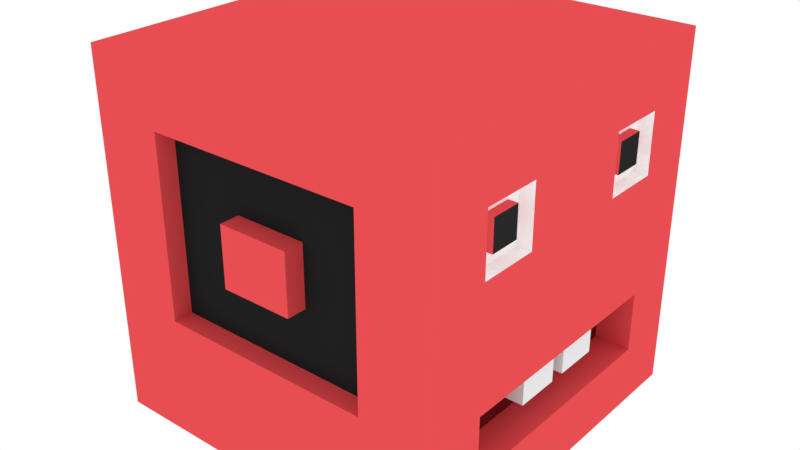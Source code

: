 # Source: tingo.blend  (saved by Blender 2.79.0; exported with 4.5.12 LTS)
import bpy
from mathutils import Matrix  # noqa: F401  (used for matrix-valued properties, if any)

bpy.ops.wm.read_factory_settings(use_empty=True)
scene = bpy.context.scene
scene.name = 'Scene'

# ---- collections
col_collection_1 = bpy.data.collections.new('Collection 1'); scene.collection.children.link(col_collection_1)

# ---- materials (node trees are filled in below, after node groups)
mat_material_002 = bpy.data.materials.new('Material.002')
mat_material_002.alpha_threshold = 0.0
mat_material_002.use_transparent_shadow = False
mat_material_002.diffuse_color = (0.8, 0.07694, 0.08521, 1.0)
mat_material_002.roughness = 0.5
mat_material_003 = bpy.data.materials.new('Material.003')
mat_material_003.alpha_threshold = 0.0
mat_material_003.use_transparent_shadow = False
mat_material_003.diffuse_color = (1.0, 1.0, 1.0, 1.0)
mat_material_003.roughness = 0.5
mat_material_004 = bpy.data.materials.new('Material.004')
mat_material_004.alpha_threshold = 0.0
mat_material_004.use_transparent_shadow = False
mat_material_004.diffuse_color = (0.02139, 0.02139, 0.02139, 1.0)
mat_material_004.roughness = 0.5
mat_material_006 = bpy.data.materials.new('Material.006')
mat_material_006.alpha_threshold = 0.0
mat_material_006.use_transparent_shadow = False
mat_material_006.roughness = 0.5
mat_material_007 = bpy.data.materials.new('Material.007')
mat_material_007.alpha_threshold = 0.0
mat_material_007.use_transparent_shadow = False
mat_material_007.diffuse_color = (0.1287, 0.007288, 0.009517, 1.0)
mat_material_007.roughness = 0.5
mat_material_008 = bpy.data.materials.new('Material.008')
mat_material_008.alpha_threshold = 0.0
mat_material_008.use_transparent_shadow = False
mat_material_008.diffuse_color = (0.01599, 0.01599, 0.01599, 1.0)
mat_material_008.roughness = 0.5

# ---- material node trees

# ---- world
world_world = bpy.data.worlds.new('World'); scene.world = world_world
world_world.color = (1.0, 1.0, 1.0)
world_world.use_sun_shadow = False
world_world.sun_shadow_jitter_overblur = 0.0
world_world.cycles.sampling_method = 'MANUAL'

# ---- meshes
me_cube = bpy.data.meshes.new('Cube')
me_cube.from_pydata([(-1.0, -1.0, -1.0), (-1.0, 1.0, -1.0), (1.0, -1.0, -1.0), (1.0, 1.0, -1.0), (-1.0, -1.0, -0.6667), (-1.0, -1.0, -0.3333), (-1.0, 1.0, -0.3333), (-1.0, 1.0, -0.6667), (1.0, -1.0, -0.3333), (1.0, -1.0, -0.6667), (1.0, 1.0, -0.6667), (1.0, 1.0, -0.3333), (-1.0, 0.6667, -1.0), (-1.0, 0.3333, -1.0), (-1.0, -3.65e-06, -1.0), (-1.0, -0.3333, -1.0), (-1.0, -0.6667, -1.0), (1.0, 0.6667, -1.0), (1.0, 0.3333, -1.0), (1.0, -3.65e-06, -1.0), (1.0, -0.3333, -1.0), (1.0, -0.6667, -1.0), (1.0, 0.6667, -0.6667), (1.0, 0.3333, -0.6667), (1.0, -2.443e-06, -0.6667), (1.0, -0.3333, -0.6667), (1.0, -0.6667, -0.6667), (1.0, 0.6667, -0.3333), (1.0, 0.3333, -0.3333), (1.0, -1.236e-06, -0.3333), (1.0, -0.3333, -0.3333), (1.0, -0.6667, -0.3333), (-1.0, 0.6667, -0.3333), (-1.0, 0.3333, -0.3333), (-1.0, -1.236e-06, -0.3333), (-1.0, -0.3333, -0.3333), (-1.0, -0.6667, -0.3333), (-1.0, 0.6667, -0.6667), (-1.0, 0.3333, -0.6667), (-1.0, -2.443e-06, -0.6667), (-1.0, -0.3333, -0.6667), (-1.0, -0.6667, -0.6667), (0.9223, 0.6667, -0.6667), (0.9223, 0.3333, -0.6667), (0.9223, 0.6667, -0.3333), (0.9223, 0.3333, -0.3333), (0.9223, 0.5848, -0.5848), (0.9223, 0.4152, -0.5848), (0.9223, 0.5848, -0.4152), (0.9223, 0.4152, -0.4152), (0.9745, 0.5848, -0.5848), (0.9745, 0.4152, -0.5848), (0.9745, 0.5848, -0.4152), (0.9745, 0.4152, -0.4152), (0.801, -0.3333, -0.6667), (0.801, -0.6667, -0.6667), (0.801, -0.3333, -0.3333), (0.801, -0.6667, -0.3333), (0.9744, -0.3333, -0.2904), (0.9744, -0.3333, -0.04294), (0.8266, -0.3333, -0.2904), (0.8266, -0.3333, -0.04294), (0.9744, -0.4972, -0.2904), (0.9744, -0.4972, -0.04294), (0.8266, -0.4972, -0.2904), (0.8266, -0.4972, -0.04294), (0.6, -1.0, -1.0), (0.2, -1.0, -1.0), (-0.2, -1.0, -1.0), (-0.6, -1.0, -1.0), (-0.6, 1.0, -1.0), (-0.2, 1.0, -1.0), (0.2, 1.0, -1.0), (0.6, 1.0, -1.0), (-0.6, 1.0, -0.6667), (-0.2, 1.0, -0.6667), (0.2, 1.0, -0.6667), (0.6, 1.0, -0.6667), (-0.6, 1.0, -0.3333), (-0.2, 1.0, -0.3333), (0.2, 1.0, -0.3333), (0.6, 1.0, -0.3333), (0.6, -1.0, -0.6667), (0.2, -1.0, -0.6667), (-0.2, -1.0, -0.6667), (-0.6, -1.0, -0.6667), (0.6, -1.0, -0.3333), (0.2, -1.0, -0.3333), (-0.2, -1.0, -0.3333), (-0.6, -1.0, -0.3333), (-0.6, -0.6667, -1.0), (-0.2, -0.6667, -1.0), (0.2, -0.6667, -1.0), (0.6, -0.6667, -1.0), (-0.6, -0.3333, -1.0), (-0.2, -0.3333, -1.0), (0.2, -0.3333, -1.0), (0.6, -0.3333, -1.0), (-0.6, -3.65e-06, -1.0), (-0.2, -3.65e-06, -1.0), (0.2, -3.65e-06, -1.0), (0.6, -3.65e-06, -1.0), (-0.6, 0.3333, -1.0), (-0.2, 0.3333, -1.0), (0.2, 0.3333, -1.0), (0.6, 0.3333, -1.0), (-0.6, 0.6667, -1.0), (-0.2, 0.6667, -1.0), (0.2, 0.6667, -1.0), (0.6, 0.6667, -1.0), (-0.6, -0.3333, -0.8909), (-0.2, -0.3333, -0.8909), (0.2, -0.3333, -0.8909), (0.6, -0.3333, -0.8909), (-0.6, -3.255e-06, -0.8909), (-0.2, -3.255e-06, -0.8909), (0.2, -3.255e-06, -0.8909), (0.6, -3.255e-06, -0.8909), (-0.6, 0.3333, -0.8909), (-0.2, 0.3333, -0.8909), (0.2, 0.3333, -0.8909), (0.6, 0.3333, -0.8909), (-0.6, 0.6667, -0.8909), (-0.2, 0.6667, -0.8909), (0.2, 0.6667, -0.8909), (0.6, 0.6667, -0.8909), (-1.0, -1.0, 1.0), (-1.0, 1.0, 1.0), (1.0, -1.0, 1.0), (1.0, 1.0, 1.0), (-1.0, -1.0, 0.6667), (-1.0, -1.0, 0.3333), (-1.0, -1.0, 3.62e-06), (-1.0, 1.0, -3.62e-06), (-1.0, 1.0, 0.3333), (-1.0, 1.0, 0.6667), (1.0, -1.0, 3.62e-06), (1.0, -1.0, 0.3333), (1.0, -1.0, 0.6667), (1.0, 1.0, 0.6667), (1.0, 1.0, 0.3333), (1.0, 1.0, -3.62e-06), (-1.0, 0.6667, 1.0), (-1.0, 0.3333, 1.0), (-1.0, 3.59e-06, 1.0), (-1.0, -0.3333, 1.0), (-1.0, -0.6667, 1.0), (1.0, 0.6667, 1.0), (1.0, 0.3333, 1.0), (1.0, 3.59e-06, 1.0), (1.0, -0.3333, 1.0), (1.0, -0.6667, 1.0), (1.0, 0.6667, 0.6667), (1.0, 0.3333, 0.6667), (1.0, 2.384e-06, 0.6667), (1.0, -0.3333, 0.6667), (1.0, -0.6667, 0.6667), (1.0, 0.6667, 0.3333), (1.0, 0.3333, 0.3333), (1.0, 1.177e-06, 0.3333), (1.0, -0.3333, 0.3333), (1.0, -0.6667, 0.3333), (1.0, 0.6667, -2.413e-06), (1.0, 0.3333, -1.207e-06), (1.0, -2.98e-08, 1.079e-13), (1.0, -0.3333, 1.207e-06), (1.0, -0.6667, 2.413e-06), (-1.0, 0.6667, -2.413e-06), (-1.0, 0.3333, -1.207e-06), (-1.0, -2.98e-08, 1.079e-13), (-1.0, -0.3333, 1.207e-06), (-1.0, -0.6667, 2.413e-06), (-1.0, 0.6667, 0.3333), (-1.0, 0.3333, 0.3333), (-1.0, 1.177e-06, 0.3333), (-1.0, -0.3333, 0.3333), (-1.0, -0.6667, 0.3333), (-1.0, 0.6667, 0.6667), (-1.0, 0.3333, 0.6667), (-1.0, 2.384e-06, 0.6667), (-1.0, -0.3333, 0.6667), (-1.0, -0.6667, 0.6667), (0.9223, 0.6667, 0.6667), (0.9223, 0.3333, 0.6667), (0.9223, 0.6667, 0.3333), (0.9223, 0.3333, 0.3333), (0.9223, 0.5848, 0.5848), (0.9223, 0.4152, 0.5848), (0.9223, 0.5848, 0.4152), (0.9223, 0.4152, 0.4152), (0.9745, 0.5848, 0.5848), (0.9745, 0.4152, 0.5848), (0.9745, 0.5848, 0.4152), (0.9745, 0.4152, 0.4152), (0.801, -0.3333, 0.6667), (0.801, -0.6667, 0.6667), (0.801, -0.3333, 0.3333), (0.801, -0.6667, 0.3333), (0.801, -0.3333, 1.207e-06), (0.801, -0.6667, 2.413e-06), (0.9744, -0.3333, 0.2904), (0.9744, -0.3333, 0.04295), (0.8266, -0.3333, 0.2904), (0.8266, -0.3333, 0.04295), (0.9744, -0.4972, 0.2904), (0.9744, -0.4972, 0.04295), (0.8266, -0.4972, 0.2904), (0.8266, -0.4972, 0.04295), (0.6, -1.0, 1.0), (0.2, -1.0, 1.0), (-0.2, -1.0, 1.0), (-0.6, -1.0, 1.0), (-0.6, 1.0, 1.0), (-0.2, 1.0, 1.0), (0.2, 1.0, 1.0), (0.6, 1.0, 1.0), (-0.6, 1.0, 0.6667), (-0.2, 1.0, 0.6667), (0.2, 1.0, 0.6667), (0.6, 1.0, 0.6667), (-0.6, 1.0, 0.3333), (-0.2, 1.0, 0.3333), (0.2, 1.0, 0.3333), (0.6, 1.0, 0.3333), (-0.6, 1.0, -3.62e-06), (-0.2, 1.0, -3.62e-06), (0.2, 1.0, -3.62e-06), (0.6, 1.0, -3.62e-06), (0.6, -1.0, 0.6667), (0.2, -1.0, 0.6667), (-0.2, -1.0, 0.6667), (-0.6, -1.0, 0.6667), (0.6, -1.0, 0.3333), (0.2, -1.0, 0.3333), (-0.2, -1.0, 0.3333), (-0.6, -1.0, 0.3333), (0.6, -1.0, 3.62e-06), (0.2, -1.0, 3.62e-06), (-0.2, -1.0, 3.62e-06), (-0.6, -1.0, 3.62e-06), (-0.6, -0.6667, 1.0), (-0.2, -0.6667, 1.0), (0.2, -0.6667, 1.0), (0.6, -0.6667, 1.0), (-0.6, -0.3333, 1.0), (-0.2, -0.3333, 1.0), (0.2, -0.3333, 1.0), (0.6, -0.3333, 1.0), (-0.6, 3.59e-06, 1.0), (-0.2, 3.59e-06, 1.0), (0.2, 3.59e-06, 1.0), (0.6, 3.59e-06, 1.0), (-0.6, 0.3333, 1.0), (-0.2, 0.3333, 1.0), (0.2, 0.3333, 1.0), (0.6, 0.3333, 1.0), (-0.6, 0.6667, 1.0), (-0.2, 0.6667, 1.0), (0.2, 0.6667, 1.0), (0.6, 0.6667, 1.0), (-0.6, -0.3333, 0.8909), (-0.2, -0.3333, 0.8909), (0.2, -0.3333, 0.8909), (0.6, -0.3333, 0.8909), (-0.6, 3.195e-06, 0.8909), (-0.2, 3.195e-06, 0.8909), (0.2, 3.195e-06, 0.8909), (0.6, 3.195e-06, 0.8909), (-0.6, 0.3333, 0.8909), (-0.2, 0.3333, 0.8909), (0.2, 0.3333, 0.8909), (0.6, 0.3333, 0.8909), (-0.6, 0.6667, 0.8909), (-0.2, 0.6667, 0.8909), (0.2, 0.6667, 0.8909), (0.6, 0.6667, 0.8909)], [], [(37, 7, 1, 12), (109, 73, 3, 17), (70, 1, 7, 74), (74, 7, 6, 78), (78, 6, 133, 224), (66, 2, 9, 82), (82, 9, 8, 86), (86, 8, 136, 236), (17, 3, 10, 22), (22, 10, 11, 27), (27, 11, 141, 162), (167, 133, 6, 32), (32, 6, 7, 37), (5, 36, 41, 4), (36, 35, 40, 41), (35, 34, 39, 40), (34, 33, 38, 39), (33, 32, 37, 38), (132, 171, 36, 5), (171, 170, 35, 36), (170, 169, 34, 35), (169, 168, 33, 34), (168, 167, 32, 33), (8, 31, 166, 136), (198, 56, 60, 61), (30, 29, 164, 165), (29, 28, 163, 164), (28, 27, 162, 163), (9, 26, 31, 8), (31, 26, 55, 57), (25, 24, 29, 30), (24, 23, 28, 29), (22, 27, 44, 42), (2, 21, 26, 9), (21, 20, 25, 26), (20, 19, 24, 25), (19, 18, 23, 24), (18, 17, 22, 23), (66, 93, 21, 2), (93, 97, 20, 21), (97, 101, 19, 20), (101, 105, 18, 19), (105, 109, 17, 18), (4, 41, 16, 0), (41, 40, 15, 16), (40, 39, 14, 15), (39, 38, 13, 14), (38, 37, 12, 13), (45, 43, 47, 49), (23, 22, 42, 43), (27, 28, 45, 44), (28, 23, 43, 45), (46, 48, 52, 50), (43, 42, 46, 47), (42, 44, 48, 46), (44, 45, 49, 48), (51, 50, 52, 53), (48, 49, 53, 52), (49, 47, 51, 53), (47, 46, 50, 51), (57, 56, 198, 199), (55, 54, 56, 57), (26, 25, 54, 55), (25, 30, 56, 54), (166, 31, 57, 199), (59, 61, 65, 63), (30, 165, 59, 58), (165, 198, 61, 59), (56, 30, 58, 60), (62, 63, 65, 64), (58, 59, 63, 62), (60, 58, 62, 64), (61, 60, 64, 65), (13, 12, 106, 102), (101, 97, 113, 117), (109, 105, 121, 125), (97, 96, 112, 113), (14, 13, 102, 98), (104, 103, 119, 120), (99, 103, 104, 100), (96, 95, 111, 112), (15, 14, 98, 94), (94, 98, 114, 110), (102, 106, 122, 118), (95, 94, 110, 111), (16, 15, 94, 90), (90, 94, 95, 91), (91, 95, 96, 92), (92, 96, 97, 93), (0, 16, 90, 69), (69, 90, 91, 68), (68, 91, 92, 67), (67, 92, 93, 66), (5, 89, 239, 132), (89, 88, 238, 239), (88, 87, 237, 238), (87, 86, 236, 237), (4, 85, 89, 5), (85, 84, 88, 89), (84, 83, 87, 88), (83, 82, 86, 87), (0, 69, 85, 4), (69, 68, 84, 85), (68, 67, 83, 84), (67, 66, 82, 83), (11, 81, 227, 141), (81, 80, 226, 227), (80, 79, 225, 226), (79, 78, 224, 225), (10, 77, 81, 11), (77, 76, 80, 81), (76, 75, 79, 80), (75, 74, 78, 79), (3, 73, 77, 10), (73, 72, 76, 77), (72, 71, 75, 76), (71, 70, 74, 75), (12, 1, 70, 106), (106, 70, 71, 107), (107, 71, 72, 108), (108, 72, 73, 109), (118, 122, 123, 119), (119, 123, 124, 120), (120, 124, 125, 121), (114, 118, 119, 115), (116, 120, 121, 117), (110, 114, 115, 111), (111, 115, 116, 112), (112, 116, 117, 113), (98, 102, 118, 114), (106, 107, 123, 122), (99, 100, 116, 115), (103, 99, 115, 119), (107, 108, 124, 123), (100, 104, 120, 116), (108, 109, 125, 124), (105, 101, 117, 121), (177, 142, 127, 135), (259, 147, 129, 215), (212, 216, 135, 127), (216, 220, 134, 135), (220, 224, 133, 134), (208, 228, 138, 128), (228, 232, 137, 138), (232, 236, 136, 137), (147, 152, 139, 129), (152, 157, 140, 139), (157, 162, 141, 140), (167, 172, 134, 133), (172, 177, 135, 134), (131, 130, 181, 176), (176, 181, 180, 175), (175, 180, 179, 174), (174, 179, 178, 173), (173, 178, 177, 172), (132, 131, 176, 171), (171, 176, 175, 170), (170, 175, 174, 169), (169, 174, 173, 168), (168, 173, 172, 167), (137, 136, 166, 161), (198, 203, 202, 196), (160, 165, 164, 159), (159, 164, 163, 158), (158, 163, 162, 157), (138, 137, 161, 156), (161, 197, 195, 156), (155, 160, 159, 154), (154, 159, 158, 153), (152, 182, 184, 157), (128, 138, 156, 151), (151, 156, 155, 150), (150, 155, 154, 149), (149, 154, 153, 148), (148, 153, 152, 147), (208, 128, 151, 243), (243, 151, 150, 247), (247, 150, 149, 251), (251, 149, 148, 255), (255, 148, 147, 259), (130, 126, 146, 181), (181, 146, 145, 180), (180, 145, 144, 179), (179, 144, 143, 178), (178, 143, 142, 177), (185, 189, 187, 183), (153, 183, 182, 152), (157, 184, 185, 158), (158, 185, 183, 153), (186, 190, 192, 188), (183, 187, 186, 182), (182, 186, 188, 184), (184, 188, 189, 185), (191, 193, 192, 190), (188, 192, 193, 189), (189, 193, 191, 187), (187, 191, 190, 186), (197, 199, 198, 196), (195, 197, 196, 194), (156, 195, 194, 155), (155, 194, 196, 160), (166, 199, 197, 161), (201, 205, 207, 203), (160, 200, 201, 165), (165, 201, 203, 198), (196, 202, 200, 160), (204, 206, 207, 205), (200, 204, 205, 201), (202, 206, 204, 200), (203, 207, 206, 202), (143, 252, 256, 142), (251, 267, 263, 247), (259, 275, 271, 255), (247, 263, 262, 246), (144, 248, 252, 143), (254, 270, 269, 253), (249, 250, 254, 253), (246, 262, 261, 245), (145, 244, 248, 144), (244, 260, 264, 248), (252, 268, 272, 256), (245, 261, 260, 244), (146, 240, 244, 145), (240, 241, 245, 244), (241, 242, 246, 245), (242, 243, 247, 246), (126, 211, 240, 146), (211, 210, 241, 240), (210, 209, 242, 241), (209, 208, 243, 242), (131, 132, 239, 235), (235, 239, 238, 234), (234, 238, 237, 233), (233, 237, 236, 232), (130, 131, 235, 231), (231, 235, 234, 230), (230, 234, 233, 229), (229, 233, 232, 228), (126, 130, 231, 211), (211, 231, 230, 210), (210, 230, 229, 209), (209, 229, 228, 208), (140, 141, 227, 223), (223, 227, 226, 222), (222, 226, 225, 221), (221, 225, 224, 220), (139, 140, 223, 219), (219, 223, 222, 218), (218, 222, 221, 217), (217, 221, 220, 216), (129, 139, 219, 215), (215, 219, 218, 214), (214, 218, 217, 213), (213, 217, 216, 212), (142, 256, 212, 127), (256, 257, 213, 212), (257, 258, 214, 213), (258, 259, 215, 214), (268, 269, 273, 272), (269, 270, 274, 273), (270, 271, 275, 274), (264, 265, 269, 268), (266, 267, 271, 270), (260, 261, 265, 264), (261, 262, 266, 265), (262, 263, 267, 266), (248, 264, 268, 252), (256, 272, 273, 257), (249, 265, 266, 250), (253, 269, 265, 249), (257, 273, 274, 258), (250, 266, 270, 254), (258, 274, 275, 259), (255, 271, 267, 251)])
me_cube.polygons.foreach_set('material_index', [0, 0, 0, 0, 0, 0, 0, 0, 0, 0, 0, 0, 0, 0, 0, 0, 0, 0, 0, 0, 0, 0, 0, 0, 0, 0, 0, 0, 0, 0, 0, 0, 1, 0, 0, 0, 0, 0, 0, 0, 0, 0, 0, 0, 0, 0, 0, 0, 1, 1, 1, 1, 0, 1, 1, 1, 2, 0, 0, 0, 4, 4, 0, 0, 0, 3, 0, 0, 0, 3, 3, 3, 0, 0, 0, 0, 0, 0, 0, 0, 0, 0, 0, 0, 0, 0, 0, 0, 0, 0, 0, 0, 0, 0, 0, 0, 0, 0, 0, 0, 0, 0, 0, 0, 0, 0, 0, 0, 0, 0, 0, 0, 0, 0, 0, 0, 0, 0, 0, 0, 0, 5, 5, 5, 5, 5, 5, 5, 5, 0, 0, 0, 0, 0, 0, 0, 0, 0, 0, 0, 0, 0, 0, 0, 0, 0, 0, 0, 0, 0, 0, 0, 0, 0, 0, 0, 0, 0, 0, 0, 0, 0, 0, 0, 0, 0, 0, 0, 0, 1, 0, 0, 0, 0, 0, 0, 0, 0, 0, 0, 0, 0, 0, 0, 0, 1, 1, 1, 1, 0, 1, 1, 1, 2, 0, 0, 0, 4, 4, 0, 0, 0, 3, 0, 0, 0, 3, 3, 3, 0, 0, 0, 0, 0, 0, 0, 0, 0, 0, 0, 0, 0, 0, 0, 0, 0, 0, 0, 0, 0, 0, 0, 0, 0, 0, 0, 0, 0, 0, 0, 0, 0, 0, 0, 0, 0, 0, 0, 0, 0, 0, 0, 0, 0, 0, 0, 0, 0, 5, 5, 5, 5, 5, 5, 5, 5, 0, 0, 0, 0, 0, 0, 0, 0])
me_cube.materials.append(mat_material_002)
me_cube.materials.append(mat_material_003)
me_cube.materials.append(mat_material_004)
me_cube.materials.append(mat_material_006)
me_cube.materials.append(mat_material_007)
me_cube.materials.append(mat_material_008)
me_cube.use_remesh_preserve_volume = False
me_cube.use_remesh_preserve_attributes = False
me_cube.use_mirror_vertex_groups = False
me_cube.update()

# ---- objects
ob_cube = bpy.data.objects.new('Cube', me_cube)

# ---- transforms, parenting, visibility, modifiers, constraints
ob_cube.location = (0.0, 0.0, 1.0)
ob_cube.rotation_euler = (1.571, -0.0, 0.0)
ob_cube.lineart.crease_threshold = 0.0

# ---- collection membership
col_collection_1.objects.link(ob_cube)

# ---- scene / render settings (as saved in the file)
scene.frame_start = 1; scene.frame_end = 250; scene.frame_set(1)
scene.render.engine = 'BLENDER_EEVEE_NEXT'
scene.render.resolution_percentage = 50
scene.render.dither_intensity = 0.0
scene.cycles.use_denoising = False
scene.cycles.samples = 128
scene.cycles.sampling_pattern = 'TABULATED_SOBOL'
scene.cycles.use_adaptive_sampling = False
scene.cycles.use_light_tree = False
scene.cycles.blur_glossy = 0.0
scene.cycles.sample_clamp_indirect = 0.0
scene.view_settings.view_transform = 'Standard'
bpy.context.view_layer.update()

# ---- added for rendering (the .blend has no active camera): camera
cam_auto = bpy.data.cameras.new('AutoCamera')
cam_auto.lens = 50.0
cam_auto.sensor_width = 36.0
cam_auto.clip_end = 1000.0
ob_auto_camera = bpy.data.objects.new('AutoCamera', cam_auto)
scene.collection.objects.link(ob_auto_camera)
ob_auto_camera.location = (3.20509, -3.84611, 3.56407)
ob_auto_camera.rotation_euler = (1.09748, -7.21219e-08, 0.694738)
scene.camera = ob_auto_camera
bpy.context.view_layer.update()
